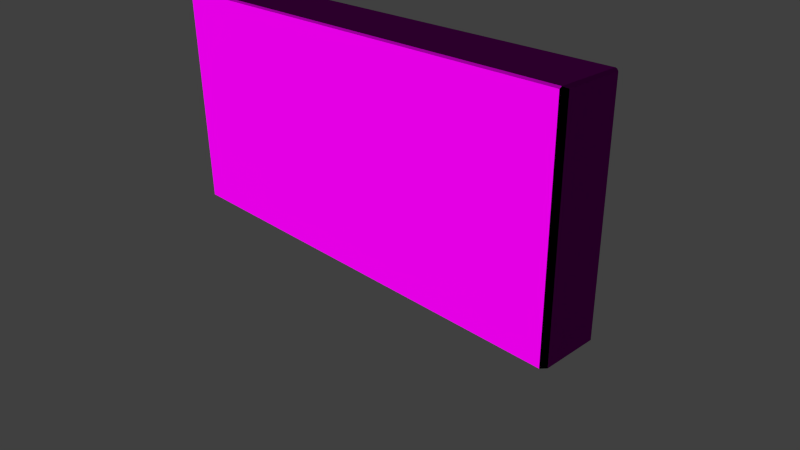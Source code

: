 # Source: decoration_vegetation_hedge_large_1.blend  (saved by Blender 2.70.0; exported with 4.5.12 LTS)
import bpy
from mathutils import Matrix  # noqa: F401  (used for matrix-valued properties, if any)

bpy.ops.wm.read_factory_settings(use_empty=True)
scene = bpy.context.scene
scene.name = 'Scene'

# ---- collections
col_collection_1 = bpy.data.collections.new('Collection 1'); scene.collection.children.link(col_collection_1)

# ---- images (referenced by path relative to the original .blend; pixels are not part of the script)
import os
ASSET_DIR = os.environ.get("B2B_ASSET_DIR", "")  # directory of the original .blend (textures are referenced by path, not embedded)
HERE = os.path.dirname(os.path.abspath(__file__))  # packed textures are extracted next to this script under _unpacked/

def load_image(name, relpath, width, height, colorspace="sRGB"):
    """Load a texture the original file referenced (path relative to the .blend, or extracted next to this script)."""
    p = next((c for c in (os.path.join(HERE, relpath), os.path.join(ASSET_DIR, relpath)) if relpath and os.path.exists(c)), "")
    if p:
        img = bpy.data.images.load(p, check_existing=True)
        img.name = name
    else:  # same state as the original file: an image datablock whose file is absent (Cycles renders it pink)
        img = bpy.data.images.new(name, width, height)
        img.source = "FILE"
        img.filepath = "//" + (relpath or name)
    img.colorspace_settings.name = colorspace
    return img
img_decoration_vegetation_hedge_large_1_diffuse_jpg = load_image('decoration_vegetation_hedge_large_1_diffuse.jpg', 'Texturen/decoration_vegetation_hedge_large_1_diffuse.jpg', 1024, 1024, 'sRGB')
img_decoration_vegetation_hedge_large_1_normal_jpg = load_image('decoration_vegetation_hedge_large_1_normal.jpg', 'Texturen/decoration_vegetation_hedge_large_1_normal.jpg', 1024, 1024, 'sRGB')

# ---- materials (node trees are filled in below, after node groups)
mat_decoration_vegetation_hedge_large_1 = bpy.data.materials.new('decoration_vegetation_hedge_large_1')
mat_decoration_vegetation_hedge_large_1.alpha_threshold = 0.0
mat_decoration_vegetation_hedge_large_1.roughness = 0.5
mat_decoration_vegetation_hedge_large_1.line_color = (0.0, 0.0, 0.0, 1.0)

# ---- material node trees
mat_decoration_vegetation_hedge_large_1.use_nodes = True; mat_decoration_vegetation_hedge_large_1.node_tree.nodes.clear()
_N = mat_decoration_vegetation_hedge_large_1.node_tree.nodes; _L = mat_decoration_vegetation_hedge_large_1.node_tree.links
n0 = _N.new('ShaderNodeOutputMaterial'); n0.name = 'Material Output'; n0.location = (300, 300)
n1 = _N.new('ShaderNodeBsdfDiffuse'); n1.name = 'Diffuse BSDF'; n1.location = (10, 300)
n2 = _N.new('ShaderNodeTexImage'); n2.name = 'Image Texture'; n2.location = (-545, 322)
n2.width = 140
n2.image = img_decoration_vegetation_hedge_large_1_diffuse_jpg
n3 = _N.new('ShaderNodeTexImage'); n3.name = 'Image Texture.001'; n3.location = (-552, 86)
n3.width = 140
n3.image = img_decoration_vegetation_hedge_large_1_normal_jpg
n4 = _N.new('ShaderNodeNormalMap'); n4.name = 'Normal Map'; n4.location = (-251, 49)
n5 = _N.new('ShaderNodeTexCoord'); n5.name = 'Texture Coordinate'; n5.location = (-815, 252)
_L.new(n1.outputs[0], n0.inputs[0])
_L.new(n5.outputs[2], n2.inputs[0])
_L.new(n5.outputs[2], n3.inputs[0])
_L.new(n2.outputs[0], n1.inputs[0])
_L.new(n3.outputs[0], n4.inputs[1])
_L.new(n4.outputs[0], n1.inputs[2])
n0.is_active_output = True

# ---- world
world_world = bpy.data.worlds.new('World'); scene.world = world_world
world_world.color = (0.05088, 0.05088, 0.05088)
world_world.use_sun_shadow = False
world_world.sun_shadow_jitter_overblur = 0.0
world_world.cycles.sampling_method = 'MANUAL'
world_world.cycles.sample_map_resolution = 256

# ---- cameras
cam_camera = bpy.data.cameras.new('Camera')
cam_camera.clip_end = 100.0
cam_camera.lens = 35.0
cam_camera.sensor_width = 32.0
cam_camera.sensor_height = 18.0
cam_camera.ortho_scale = 7.314
cam_camera.dof.focus_distance = 0.0

# ---- lights
light_sun = bpy.data.lights.new('Sun', 'SUN')
light_sun.transmission_factor = 0.0
light_sun.angle = 0.1993
light_sun.shadow_buffer_clip_start = 0.5
light_sun.shadow_soft_size = 0.1
light_sun.shadow_cascade_max_distance = 1000.0
light_sun.cycles.use_multiple_importance_sampling = False

# ---- meshes
me_cube = bpy.data.meshes.new('Cube')
me_cube.from_pydata([(0.9813, 1.0, 0.0), (1.0, 0.847, 1.192e-07), (1.0, -0.847, 1.192e-07), (0.9813, -1.0, -4.441e-16), (-0.9813, -1.0, 0.0), (-1.0, -0.8667, 1.192e-07), (-1.0, 0.8667, 1.192e-07), (-0.9813, 1.0, 4.441e-16), (1.0, 0.847, 2.981), (0.9813, 1.0, 2.981), (0.9813, 0.9264, 3.0), (0.9813, -0.9264, 3.0), (0.9813, -1.0, 2.981), (1.0, -0.847, 2.981), (-0.9813, -0.9264, 3.0), (-1.0, -0.8667, 2.981), (-0.9813, -1.0, 2.981), (-0.9813, 1.0, 2.981), (-1.0, 0.8667, 2.981), (-0.9813, 0.9264, 3.0)], [], [(9, 0, 7, 17), (3, 12, 16, 4), (5, 15, 18, 6), (10, 19, 14, 11), (1, 8, 13, 2), (8, 9, 10), (11, 12, 13), (14, 15, 16), (17, 18, 19), (0, 9, 8, 1), (2, 13, 12, 3), (4, 16, 15, 5), (6, 18, 17, 7), (10, 11, 13, 8), (9, 17, 19, 10), (11, 14, 16, 12), (14, 19, 18, 15), (0, 1, 2, 3, 4, 5, 6, 7)])
_uv = me_cube.uv_layers.new(name='UVMap')
_uv.uv.foreach_set('vector', [0.16, 0.01076, 0.8417, 0.01076, 0.8417, 0.9936, 0.16, 0.9936, 0.9978, 0.004989, 0.9978, 0.9899, 0.003431, 0.9899, 0.003431, 0.00499, -0.4469, 0.926, -0.4486, 0.1407, -0.3151, 0.1391, -0.3134, 0.9245, 0.5762, 1.217, 0.5762, 2.584, 0.4052, 2.584, 0.4052, 1.217, 1.567, 0.04726, 1.567, 0.7623, 1.409, 0.7623, 1.409, 0.04726, 1.567, 0.7623, 1.582, 0.7631, 1.575, 0.7676, 1.402, 0.7676, 1.395, 0.7631, 1.409, 0.7623, -0.4532, 0.1348, -0.4486, 0.1407, -0.4589, 0.1398, -0.3049, 0.138, -0.3151, 0.1391, -0.3105, 0.1332, 1.582, 0.04807, 1.582, 0.7631, 1.567, 0.7623, 1.567, 0.04726, 1.409, 0.04726, 1.409, 0.7623, 1.395, 0.7631, 1.395, 0.04807, -0.4572, 0.9251, -0.4589, 0.1398, -0.4486, 0.1407, -0.4469, 0.926, -0.3134, 0.9245, -0.3151, 0.1391, -0.3049, 0.138, -0.3032, 0.9233, 1.575, 0.7676, 1.402, 0.7676, 1.409, 0.7623, 1.567, 0.7623, 0.583, 1.217, 0.583, 2.584, 0.5762, 2.584, 0.5762, 1.217, 0.4052, 1.217, 0.4052, 2.584, 0.3984, 2.584, 0.3984, 1.217, -0.4532, 0.1348, -0.3105, 0.1332, -0.3151, 0.1391, -0.4486, 0.1407, -0.8022, 1.669, -0.7801, 1.666, -0.5362, 1.666, -0.5142, 1.669, -0.5142, 1.951, -0.5334, 1.954, -0.783, 1.954, -0.8022, 1.951])
me_cube.materials.append(mat_decoration_vegetation_hedge_large_1)
me_cube.use_remesh_preserve_volume = False
me_cube.use_remesh_preserve_attributes = False
me_cube.use_mirror_vertex_groups = False
me_cube.update()

# ---- objects
ob_sun = bpy.data.objects.new('Sun', light_sun)
ob_cube = bpy.data.objects.new('Cube', me_cube)
ob_camera = bpy.data.objects.new('Camera', cam_camera)

# ---- transforms, parenting, visibility, modifiers, constraints
ob_sun.location = (8.848, -5.778, 10.25)
ob_sun.rotation_euler = (4.587e-08, 0.8094, -0.7362)
ob_sun.lineart.crease_threshold = 0.0
ob_cube.location = (0.0, 0.0, 0.0)
ob_cube.scale = (3.101, 0.4396, 1.0)
ob_cube.lock_rotations_4d = False
ob_cube.empty_display_type = 'ARROWS'
ob_cube.lineart.crease_threshold = 0.0
ob_camera.location = (7.481, -6.508, 5.344)
ob_camera.rotation_euler = (1.109, 0.01082, 0.8149)
ob_camera.lock_rotations_4d = False
ob_camera.empty_display_type = 'ARROWS'
ob_camera.color = (0.0, 0.0, 0.0, 0.0)
ob_camera.display_type = 'WIRE'
ob_camera.lineart.crease_threshold = 0.0

# ---- collection membership
col_collection_1.objects.link(ob_sun)
col_collection_1.objects.link(ob_cube)
col_collection_1.objects.link(ob_camera)

# ---- scene / render settings (as saved in the file)
scene.camera = ob_camera
scene.frame_start = 1; scene.frame_end = 250; scene.frame_set(1)
scene.render.engine = 'CYCLES'
scene.render.resolution_percentage = 50
scene.render.dither_intensity = 0.0
scene.cycles.use_denoising = False
scene.cycles.samples = 10
scene.cycles.sampling_pattern = 'TABULATED_SOBOL'
scene.cycles.light_sampling_threshold = 0.0
scene.cycles.use_adaptive_sampling = False
scene.cycles.use_light_tree = False
scene.cycles.blur_glossy = 0.0
scene.cycles.volume_bounces = 1
scene.cycles.pixel_filter_type = 'GAUSSIAN'
scene.cycles.sample_clamp_indirect = 0.0
scene.view_settings.view_transform = 'Standard'
bpy.context.view_layer.update()
